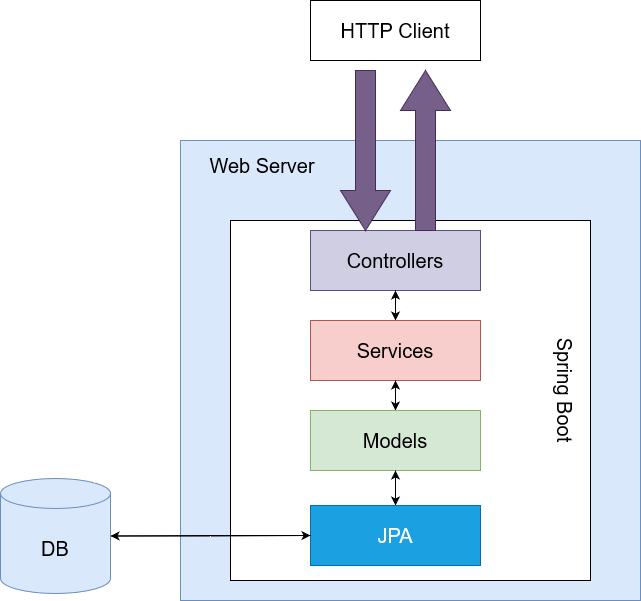

The diagram above was exported from draw.io. Its source (the exported page's mxGraphModel, read from the mxfile embedded in the PNG):
<mxGraphModel dx="1422" dy="780" grid="1" gridSize="10" guides="1" tooltips="1" connect="1" arrows="1" fold="1" page="1" pageScale="1" pageWidth="827" pageHeight="1169" math="0" shadow="0">
  <root>
    <mxCell id="0" />
    <mxCell id="1" parent="0" />
    <mxCell id="oYgzM975FFvnZOLQL5x4-1" value="" style="whiteSpace=wrap;html=1;aspect=fixed;fillColor=#dae8fc;strokeColor=#6c8ebf;" vertex="1" parent="1">
      <mxGeometry x="400" y="160" width="460" height="460" as="geometry" />
    </mxCell>
    <mxCell id="oYgzM975FFvnZOLQL5x4-2" value="Web Server" style="text;html=1;strokeColor=none;fillColor=none;align=center;verticalAlign=middle;whiteSpace=wrap;rounded=0;fontFamily=Helvetica;fontSize=20;" vertex="1" parent="1">
      <mxGeometry x="414" y="170" width="136" height="30" as="geometry" />
    </mxCell>
    <mxCell id="oYgzM975FFvnZOLQL5x4-4" value="" style="whiteSpace=wrap;html=1;aspect=fixed;fontFamily=Helvetica;fontSize=20;" vertex="1" parent="1">
      <mxGeometry x="450" y="240" width="360" height="360" as="geometry" />
    </mxCell>
    <mxCell id="oYgzM975FFvnZOLQL5x4-5" value="&lt;div&gt;Spring Boot&lt;br&gt;&lt;/div&gt;" style="text;html=1;strokeColor=none;fillColor=none;align=center;verticalAlign=middle;whiteSpace=wrap;rounded=0;fontFamily=Helvetica;fontSize=20;rotation=90;" vertex="1" parent="1">
      <mxGeometry x="700" y="395" width="170" height="30" as="geometry" />
    </mxCell>
    <mxCell id="oYgzM975FFvnZOLQL5x4-10" value="" style="edgeStyle=orthogonalEdgeStyle;rounded=0;orthogonalLoop=1;jettySize=auto;html=1;fontFamily=Helvetica;fontSize=20;" edge="1" parent="1" source="oYgzM975FFvnZOLQL5x4-6" target="oYgzM975FFvnZOLQL5x4-7">
      <mxGeometry relative="1" as="geometry" />
    </mxCell>
    <mxCell id="oYgzM975FFvnZOLQL5x4-6" value="Controllers" style="rounded=0;whiteSpace=wrap;html=1;fontFamily=Helvetica;fontSize=20;rotation=0;fillColor=#d0cee2;strokeColor=#56517e;" vertex="1" parent="1">
      <mxGeometry x="530" y="250" width="170" height="60" as="geometry" />
    </mxCell>
    <mxCell id="oYgzM975FFvnZOLQL5x4-11" value="" style="edgeStyle=orthogonalEdgeStyle;rounded=0;orthogonalLoop=1;jettySize=auto;html=1;fontFamily=Helvetica;fontSize=20;" edge="1" parent="1" source="oYgzM975FFvnZOLQL5x4-7" target="oYgzM975FFvnZOLQL5x4-6">
      <mxGeometry relative="1" as="geometry" />
    </mxCell>
    <mxCell id="oYgzM975FFvnZOLQL5x4-12" value="" style="edgeStyle=orthogonalEdgeStyle;rounded=0;orthogonalLoop=1;jettySize=auto;html=1;fontFamily=Helvetica;fontSize=20;" edge="1" parent="1" source="oYgzM975FFvnZOLQL5x4-7" target="oYgzM975FFvnZOLQL5x4-8">
      <mxGeometry relative="1" as="geometry" />
    </mxCell>
    <mxCell id="oYgzM975FFvnZOLQL5x4-7" value="Services" style="rounded=0;whiteSpace=wrap;html=1;fontFamily=Helvetica;fontSize=20;rotation=0;fillColor=#f8cecc;strokeColor=#b85450;" vertex="1" parent="1">
      <mxGeometry x="530" y="340" width="170" height="60" as="geometry" />
    </mxCell>
    <mxCell id="oYgzM975FFvnZOLQL5x4-13" value="" style="edgeStyle=orthogonalEdgeStyle;rounded=0;orthogonalLoop=1;jettySize=auto;html=1;fontFamily=Helvetica;fontSize=20;" edge="1" parent="1" source="oYgzM975FFvnZOLQL5x4-8" target="oYgzM975FFvnZOLQL5x4-7">
      <mxGeometry relative="1" as="geometry" />
    </mxCell>
    <mxCell id="oYgzM975FFvnZOLQL5x4-14" value="" style="edgeStyle=orthogonalEdgeStyle;rounded=0;orthogonalLoop=1;jettySize=auto;html=1;fontFamily=Helvetica;fontSize=20;" edge="1" parent="1" source="oYgzM975FFvnZOLQL5x4-8" target="oYgzM975FFvnZOLQL5x4-9">
      <mxGeometry relative="1" as="geometry" />
    </mxCell>
    <mxCell id="oYgzM975FFvnZOLQL5x4-8" value="Models" style="rounded=0;whiteSpace=wrap;html=1;fontFamily=Helvetica;fontSize=20;fillColor=#d5e8d4;strokeColor=#82b366;" vertex="1" parent="1">
      <mxGeometry x="530" y="430" width="170" height="60" as="geometry" />
    </mxCell>
    <mxCell id="oYgzM975FFvnZOLQL5x4-15" value="" style="edgeStyle=orthogonalEdgeStyle;rounded=0;orthogonalLoop=1;jettySize=auto;html=1;fontFamily=Helvetica;fontSize=20;" edge="1" parent="1" source="oYgzM975FFvnZOLQL5x4-9" target="oYgzM975FFvnZOLQL5x4-8">
      <mxGeometry relative="1" as="geometry" />
    </mxCell>
    <mxCell id="oYgzM975FFvnZOLQL5x4-18" style="edgeStyle=orthogonalEdgeStyle;rounded=0;orthogonalLoop=1;jettySize=auto;html=1;exitX=0;exitY=0.5;exitDx=0;exitDy=0;entryX=1;entryY=0.5;entryDx=0;entryDy=0;entryPerimeter=0;fontFamily=Helvetica;fontSize=20;" edge="1" parent="1" source="oYgzM975FFvnZOLQL5x4-9" target="oYgzM975FFvnZOLQL5x4-16">
      <mxGeometry relative="1" as="geometry" />
    </mxCell>
    <mxCell id="oYgzM975FFvnZOLQL5x4-9" value="JPA" style="rounded=0;whiteSpace=wrap;html=1;fontFamily=Helvetica;fontSize=20;fillColor=#1ba1e2;strokeColor=#006EAF;fontColor=#ffffff;" vertex="1" parent="1">
      <mxGeometry x="530" y="525" width="170" height="60" as="geometry" />
    </mxCell>
    <mxCell id="oYgzM975FFvnZOLQL5x4-17" style="edgeStyle=orthogonalEdgeStyle;rounded=0;orthogonalLoop=1;jettySize=auto;html=1;exitX=1;exitY=0.5;exitDx=0;exitDy=0;exitPerimeter=0;entryX=0;entryY=0.5;entryDx=0;entryDy=0;fontFamily=Helvetica;fontSize=20;" edge="1" parent="1" source="oYgzM975FFvnZOLQL5x4-16" target="oYgzM975FFvnZOLQL5x4-9">
      <mxGeometry relative="1" as="geometry" />
    </mxCell>
    <mxCell id="oYgzM975FFvnZOLQL5x4-16" value="DB" style="shape=cylinder3;whiteSpace=wrap;html=1;boundedLbl=1;backgroundOutline=1;size=15;fontFamily=Helvetica;fontSize=20;fillColor=#dae8fc;strokeColor=#6c8ebf;" vertex="1" parent="1">
      <mxGeometry x="220" y="498" width="110" height="115" as="geometry" />
    </mxCell>
    <mxCell id="oYgzM975FFvnZOLQL5x4-19" value="HTTP Client" style="rounded=0;whiteSpace=wrap;html=1;fontFamily=Helvetica;fontSize=20;" vertex="1" parent="1">
      <mxGeometry x="530" y="20" width="170" height="60" as="geometry" />
    </mxCell>
    <mxCell id="oYgzM975FFvnZOLQL5x4-20" value="" style="html=1;shadow=0;dashed=0;align=center;verticalAlign=middle;shape=mxgraph.arrows2.arrow;dy=0.6;dx=40;direction=south;notch=0;fontFamily=Helvetica;fontSize=20;fillColor=#76608a;fontColor=#ffffff;strokeColor=#432D57;" vertex="1" parent="1">
      <mxGeometry x="560" y="90" width="50" height="160" as="geometry" />
    </mxCell>
    <mxCell id="oYgzM975FFvnZOLQL5x4-21" value="" style="html=1;shadow=0;dashed=0;align=center;verticalAlign=middle;shape=mxgraph.arrows2.arrow;dy=0.6;dx=40;direction=south;notch=0;fontFamily=Helvetica;fontSize=20;fillColor=#76608a;fontColor=#ffffff;strokeColor=#432D57;rotation=-180;" vertex="1" parent="1">
      <mxGeometry x="620" y="90" width="50" height="160" as="geometry" />
    </mxCell>
  </root>
</mxGraphModel>